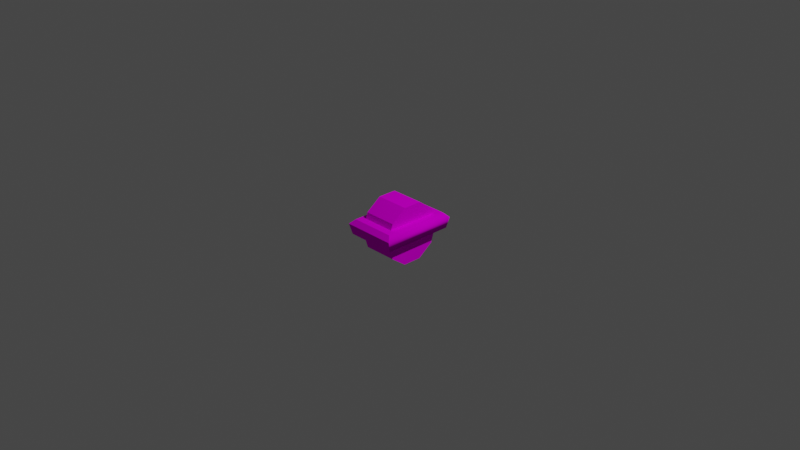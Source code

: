 # Source: Spinner10.blend  (saved by Blender 2.91.10; exported with 4.5.12 LTS)
import bpy
from mathutils import Matrix  # noqa: F401  (used for matrix-valued properties, if any)

bpy.ops.wm.read_factory_settings(use_empty=True)
scene = bpy.context.scene
scene.name = 'Scene'

# ---- collections
col_collection = bpy.data.collections.new('Collection'); scene.collection.children.link(col_collection)

# ---- images (referenced by path relative to the original .blend; pixels are not part of the script)
import os
ASSET_DIR = os.environ.get("B2B_ASSET_DIR", "")  # directory of the original .blend (textures are referenced by path, not embedded)
HERE = os.path.dirname(os.path.abspath(__file__))  # packed textures are extracted next to this script under _unpacked/

def load_image(name, relpath, width, height, colorspace="sRGB"):
    """Load a texture the original file referenced (path relative to the .blend, or extracted next to this script)."""
    p = next((c for c in (os.path.join(HERE, relpath), os.path.join(ASSET_DIR, relpath)) if relpath and os.path.exists(c)), "")
    if p:
        img = bpy.data.images.load(p, check_existing=True)
        img.name = name
    else:  # same state as the original file: an image datablock whose file is absent (Cycles renders it pink)
        img = bpy.data.images.new(name, width, height)
        img.source = "FILE"
        img.filepath = "//" + (relpath or name)
    img.colorspace_settings.name = colorspace
    return img
img_palette128_png = load_image('Palette128.png', 'Palette128.png', 1024, 1024, 'sRGB')

# ---- materials (node trees are filled in below, after node groups)
mat_palette64 = bpy.data.materials.new('Palette64')
mat_palette64.use_transparent_shadow = False

# ---- material node trees
mat_palette64.use_nodes = True; mat_palette64.node_tree.nodes.clear()
_N = mat_palette64.node_tree.nodes; _L = mat_palette64.node_tree.links
n0 = _N.new('ShaderNodeOutputMaterial'); n0.name = 'Material Output'; n0.location = (300, 300)
n1 = _N.new('ShaderNodeTexImage'); n1.name = 'Image Texture'; n1.location = (-144, 723)
n1.image = img_palette128_png
n2 = _N.new('ShaderNodeBsdfDiffuse'); n2.name = 'Diffuse BSDF'; n2.location = (121, 408)
_L.new(n1.outputs[0], n2.inputs[0])
_L.new(n2.outputs[0], n0.inputs[0])
n0.is_active_output = True

# ---- world
world_world = bpy.data.worlds.new('World'); scene.world = world_world
world_world.use_nodes = True; world_world.node_tree.nodes.clear()
_N = world_world.node_tree.nodes; _L = world_world.node_tree.links
n0 = _N.new('ShaderNodeOutputWorld'); n0.name = 'World Output'; n0.location = (300, 300)
n1 = _N.new('ShaderNodeBackground'); n1.name = 'Background'; n1.location = (10, 300)
n1.inputs[0].default_value = (0.05088, 0.05088, 0.05088, 1.0)
_L.new(n1.outputs[0], n0.inputs[0])
n0.is_active_output = True
world_world.color = (0.05088, 0.05088, 0.05088)
world_world.use_sun_shadow = False
world_world.sun_shadow_jitter_overblur = 0.0

# ---- cameras
cam_camera = bpy.data.cameras.new('Camera')
cam_camera.clip_end = 100.0
cam_camera.ortho_scale = 7.314

# ---- lights
light_light = bpy.data.lights.new('Light', 'POINT')
light_light.transmission_factor = 0.0
light_light.energy = 1000.0
light_light.shadow_soft_size = 0.1
light_light.shadow_maximum_resolution = 0.006
light_light.use_absolute_resolution = True

# ---- meshes
me_cube_002 = bpy.data.meshes.new('Cube.002')
me_cube_002.from_pydata([(8.941e-09, 0.45, -0.25), (8.941e-09, 0.45, 0.25), (0.2645, 0.3641, -0.25), (0.2645, 0.3641, 0.25), (0.428, 0.1391, -0.25), (0.428, 0.1391, 0.25), (0.428, -0.1391, -0.25), (0.428, -0.1391, 0.25), (0.2645, -0.3641, -0.25), (0.2645, -0.3641, 0.25), (-3.04e-08, -0.45, -0.25), (-3.04e-08, -0.45, 0.25), (-0.2645, -0.3641, -0.25), (-0.2645, -0.3641, 0.25), (-0.428, -0.1391, -0.25), (-0.428, -0.1391, 0.25), (-0.428, 0.1391, -0.25), (-0.428, 0.1391, 0.25), (-0.2645, 0.3641, -0.25), (-0.2645, 0.3641, 0.25)], [], [(0, 1, 3, 2), (2, 3, 5, 4), (4, 5, 7, 6), (6, 7, 9, 8), (8, 9, 11, 10), (10, 11, 13, 12), (12, 13, 15, 14), (14, 15, 17, 16), (3, 1, 19, 17, 15, 13, 11, 9, 7, 5), (16, 17, 19, 18), (18, 19, 1, 0), (0, 2, 4, 6, 8, 10, 12, 14, 16, 18)])
_uv = me_cube_002.uv_layers.new(name='UVMap')
_uv.uv.foreach_set('vector', [0.07266, 0.1792, 0.07266, 0.1416, 0.07531, 0.1416, 0.07531, 0.1792, 0.07531, 0.1792, 0.07531, 0.1416, 0.07797, 0.1416, 0.07797, 0.1792, 0.07797, 0.1792, 0.07797, 0.1416, 0.08062, 0.1416, 0.08062, 0.1792, 0.08062, 0.1792, 0.08062, 0.1416, 0.08328, 0.1416, 0.08328, 0.1792, 0.08328, 0.1792, 0.08328, 0.1416, 0.08594, 0.1416, 0.08594, 0.1792, 0.08594, 0.1792, 0.08594, 0.1416, 0.08859, 0.1416, 0.08859, 0.1792, 0.08859, 0.1792, 0.08859, 0.1416, 0.09125, 0.1416, 0.09125, 0.1792, 0.09125, 0.1792, 0.09125, 0.1416, 0.09391, 0.1416, 0.09391, 0.1792, 0.08883, 0.1834, 0.09258, 0.18, 0.09633, 0.1834, 0.09864, 0.1924, 0.09864, 0.2036, 0.09633, 0.2126, 0.09258, 0.216, 0.08883, 0.2126, 0.08652, 0.2036, 0.08652, 0.1924, 0.09391, 0.1792, 0.09391, 0.1416, 0.09656, 0.1416, 0.09656, 0.1792, 0.09656, 0.1792, 0.09656, 0.1416, 0.09922, 0.1416, 0.09922, 0.1792, 0.0793, 0.18, 0.07555, 0.1834, 0.07323, 0.1924, 0.07323, 0.2036, 0.07555, 0.2126, 0.0793, 0.216, 0.08304, 0.2126, 0.08536, 0.2036, 0.08536, 0.1924, 0.08304, 0.1834])
me_cube_002.materials.append(mat_palette64)
me_cube_002.use_remesh_fix_poles = True
me_cube_002.use_remesh_preserve_attributes = False
me_cube_002.use_mirror_vertex_groups = False
me_cube_002.update()
me_cube = bpy.data.meshes.new('Cube')
me_cube.from_pydata([(-1.0, -1.0, -1.0), (-0.7867, -0.8887, 1.0), (-1.0, 1.0, -1.0), (-0.7867, 0.8887, 1.0), (1.0, -1.0, -1.0), (0.7867, -0.8887, 1.0), (1.0, 1.0, -1.0), (0.7867, 0.8887, 1.0), (-1.074, -1.074, 0.4048), (-0.8971, -0.9463, 1.0), (-0.8971, 0.9463, 1.0), (-1.074, 1.074, 0.4048), (0.8971, 0.9463, 1.0), (1.074, 1.074, 0.4048), (0.8971, -0.9463, 1.0), (1.074, -1.074, 0.4048)], [], [(5, 1, 9, 14), (3, 7, 12, 10), (7, 5, 14, 12), (0, 8, 11, 2), (2, 6, 4, 0), (7, 3, 1, 5), (2, 11, 13, 6), (6, 13, 15, 4), (1, 3, 10, 9), (9, 10, 11, 8), (10, 12, 13, 11), (12, 14, 15, 13), (14, 9, 8, 15), (4, 15, 8, 0)])
me_cube.polygons.foreach_set('use_smooth', [0, 0, 1, 1, 1, 1, 0, 1, 1, 1, 0, 1, 0, 0])
_uv = me_cube.uv_layers.new(name='UVMap')
_uv.uv.foreach_set('vector', [0.09261, 0.1918, 0.08358, 0.1918, 0.08295, 0.1922, 0.09324, 0.1922, 0.08358, 0.1861, 0.09261, 0.1861, 0.09324, 0.1857, 0.08295, 0.1857, 0.09261, 0.1861, 0.09261, 0.1918, 0.09324, 0.1922, 0.09324, 0.1857, 0.1053, 0.1708, 0.09432, 0.1708, 0.09432, 0.178, 0.1053, 0.178, 0.1168, 0.1853, 0.1053, 0.1853, 0.1053, 0.1925, 0.1168, 0.1925, 0.893, 0.2963, 0.9191, 0.2963, 0.9191, 0.3345, 0.893, 0.3345, 0.1053, 0.178, 0.09432, 0.178, 0.09432, 0.1853, 0.1053, 0.1853, 0.1053, 0.1853, 0.09432, 0.1853, 0.09432, 0.1925, 0.1053, 0.1925, 0.08358, 0.1918, 0.08358, 0.1861, 0.08295, 0.1857, 0.08295, 0.1922, 0.09383, 0.1709, 0.09383, 0.1778, 0.09432, 0.178, 0.09432, 0.1708, 0.09383, 0.1784, 0.09383, 0.1849, 0.09432, 0.1853, 0.09432, 0.178, 0.09324, 0.1857, 0.09324, 0.1922, 0.09432, 0.1925, 0.09432, 0.1853, 0.09383, 0.1929, 0.09383, 0.1994, 0.09432, 0.1998, 0.09432, 0.1925, 0.1053, 0.1925, 0.09432, 0.1925, 0.09432, 0.1998, 0.1053, 0.1998])
me_cube.materials.append(mat_palette64)
me_cube.use_remesh_fix_poles = True
me_cube.use_remesh_preserve_attributes = False
me_cube.use_mirror_vertex_groups = False
me_cube.update()

# ---- objects
ob_light = bpy.data.objects.new('Light', light_light)
ob_camera = bpy.data.objects.new('Camera', cam_camera)
ob_cube_001 = bpy.data.objects.new('Cube.001', me_cube_002)
ob_cube = bpy.data.objects.new('Cube', me_cube)

# ---- transforms, parenting, visibility, modifiers, constraints
ob_light.location = (4.076, 1.005, 5.904)
ob_light.rotation_euler = (0.6503, 0.05522, 1.866)
ob_light.lock_rotations_4d = False
ob_light.empty_display_type = 'ARROWS'
ob_light.color = (0.0, 0.0, 0.0, 0.0)
ob_light.lineart.crease_threshold = 0.0
ob_camera.location = (7.359, -6.926, 4.958)
ob_camera.rotation_euler = (1.109, 0.0, 0.8149)
ob_camera.lock_rotations_4d = False
ob_camera.empty_display_type = 'ARROWS'
ob_camera.color = (0.0, 0.0, 0.0, 0.0)
ob_camera.display_type = 'WIRE'
ob_camera.lineart.crease_threshold = 0.0
ob_cube_001.location = (0.006256, 1.005e-08, -0.0974)
ob_cube_001.rotation_euler = (0.0, 1.571, 0.0)
ob_cube_001.scale = (0.7431, 0.7431, 0.7431)
ob_cube_001.lineart.crease_threshold = 0.0
ob_cube.location = (0.006256, -1.024e-09, -0.04916)
ob_cube.scale = (0.275, 0.3946, 0.08371)
ob_cube.lineart.crease_threshold = 0.0

# ---- collection membership
col_collection.objects.link(ob_light)
col_collection.objects.link(ob_camera)
col_collection.objects.link(ob_cube_001)
col_collection.objects.link(ob_cube)

# ---- scene / render settings (as saved in the file)
scene.camera = ob_camera
scene.frame_start = 1; scene.frame_end = 250; scene.frame_set(1)
scene.render.engine = 'BLENDER_EEVEE_NEXT'
scene.cycles.use_denoising = False
scene.cycles.samples = 128
scene.cycles.sampling_pattern = 'TABULATED_SOBOL'
scene.cycles.use_adaptive_sampling = False
scene.cycles.use_light_tree = False
scene.view_settings.view_transform = 'Filmic'
bpy.context.view_layer.update()
